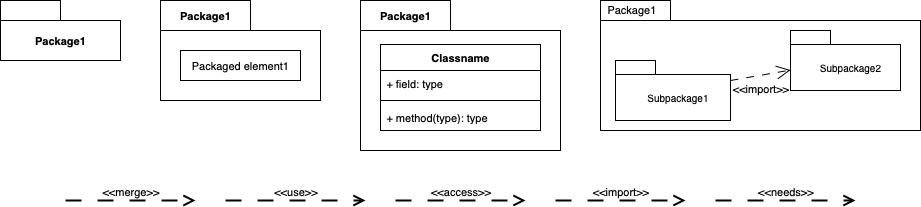

The diagram above was exported from draw.io. Its source (the exported page's mxGraphModel, read from the mxfile embedded in the PNG):
<mxGraphModel dx="1732" dy="905" grid="1" gridSize="10" guides="1" tooltips="1" connect="1" arrows="1" fold="1" page="1" pageScale="1" pageWidth="1169" pageHeight="827" math="0" shadow="0">
  <root>
    <mxCell id="0" />
    <mxCell id="1" parent="0" />
    <mxCell id="Utxn2Auy14SsH2A9r48C-1" value="Package1" style="shape=folder;fontStyle=1;tabWidth=60;tabHeight=20;tabPosition=left;html=1;boundedLbl=1;whiteSpace=wrap;fontFamily=Helvetica;fontSize=11;fontColor=default;labelBackgroundColor=default;" vertex="1" parent="1">
      <mxGeometry x="80" y="40" width="120" height="60" as="geometry" />
    </mxCell>
    <mxCell id="Utxn2Auy14SsH2A9r48C-2" value="Package1" style="shape=folder;fontStyle=1;tabWidth=90;tabHeight=30;tabPosition=left;html=1;boundedLbl=1;labelInHeader=1;container=1;collapsible=0;recursiveResize=0;whiteSpace=wrap;fontFamily=Helvetica;fontSize=11;fontColor=default;labelBackgroundColor=default;" vertex="1" parent="1">
      <mxGeometry x="240" y="40" width="160" height="100" as="geometry" />
    </mxCell>
    <mxCell id="Utxn2Auy14SsH2A9r48C-3" value="Packaged element1" style="html=1;whiteSpace=wrap;fontFamily=Helvetica;fontSize=11;fontColor=default;labelBackgroundColor=default;" vertex="1" parent="Utxn2Auy14SsH2A9r48C-2">
      <mxGeometry width="120" height="30" relative="1" as="geometry">
        <mxPoint x="20" y="50" as="offset" />
      </mxGeometry>
    </mxCell>
    <mxCell id="Utxn2Auy14SsH2A9r48C-7" value="Package1" style="shape=folder;xSize=90;align=left;spacingLeft=10;align=left;verticalAlign=top;spacingLeft=5;spacingTop=-4;tabWidth=70;tabHeight=20;tabPosition=left;html=1;recursiveResize=0;fontFamily=Helvetica;fontSize=11;fontColor=default;labelBackgroundColor=default;" vertex="1" parent="1">
      <mxGeometry x="680" y="40" width="320" height="130" as="geometry" />
    </mxCell>
    <mxCell id="Utxn2Auy14SsH2A9r48C-8" value="&#10;Subpackage1" style="strokeColor=inherit;fillColor=inherit;gradientColor=inherit;shape=folder;spacingLeft=10;tabWidth=40;tabHeight=14;tabPosition=left;fontSize=10;html=1;whiteSpace=wrap;fontFamily=Helvetica;fontColor=default;labelBackgroundColor=default;" vertex="1" parent="Utxn2Auy14SsH2A9r48C-7">
      <mxGeometry x="15" y="60" width="115" height="60" as="geometry" />
    </mxCell>
    <mxCell id="Utxn2Auy14SsH2A9r48C-9" value="&#10;Subpackage2" style="strokeColor=inherit;fillColor=inherit;gradientColor=inherit;shape=folder;spacingLeft=10;tabWidth=40;tabHeight=14;tabPosition=left;fontSize=10;html=1;whiteSpace=wrap;fontFamily=Helvetica;fontColor=default;labelBackgroundColor=default;" vertex="1" parent="Utxn2Auy14SsH2A9r48C-7">
      <mxGeometry x="190" y="30" width="110" height="60" as="geometry" />
    </mxCell>
    <mxCell id="Utxn2Auy14SsH2A9r48C-10" value="&amp;lt;&amp;lt;import&amp;gt;&amp;gt;" style="strokeColor=inherit;fillColor=inherit;gradientColor=inherit;edgeStyle=none;endArrow=open;dashed=1;verticalAlign=top;labelBackgroundColor=none;endSize=12;html=1;rounded=0;dashPattern=8 8;align=center;fontFamily=Helvetica;fontSize=11;fontColor=default;curved=1;" edge="1" parent="Utxn2Auy14SsH2A9r48C-7" source="Utxn2Auy14SsH2A9r48C-8" target="Utxn2Auy14SsH2A9r48C-9">
      <mxGeometry relative="1" as="geometry" />
    </mxCell>
    <mxCell id="Utxn2Auy14SsH2A9r48C-11" value="&amp;lt;&amp;lt;use&amp;gt;&amp;gt;" style="endArrow=open;startArrow=none;endFill=0;startFill=0;endSize=8;html=1;verticalAlign=bottom;dashed=1;labelBackgroundColor=none;rounded=0;dashPattern=8 8;strokeColor=default;align=center;fontFamily=Helvetica;fontSize=11;fontColor=default;curved=1;strokeWidth=2;" edge="1" parent="1">
      <mxGeometry width="160" relative="1" as="geometry">
        <mxPoint x="305" y="240" as="sourcePoint" />
        <mxPoint x="445" y="240" as="targetPoint" />
      </mxGeometry>
    </mxCell>
    <mxCell id="Utxn2Auy14SsH2A9r48C-12" value="Package1" style="shape=folder;fontStyle=1;tabWidth=90;tabHeight=30;tabPosition=left;html=1;boundedLbl=1;labelInHeader=1;container=1;collapsible=0;recursiveResize=0;whiteSpace=wrap;fontFamily=Helvetica;fontSize=11;fontColor=default;labelBackgroundColor=default;" vertex="1" parent="1">
      <mxGeometry x="440" y="40" width="200" height="150" as="geometry" />
    </mxCell>
    <mxCell id="Utxn2Auy14SsH2A9r48C-14" value="Classname" style="swimlane;fontStyle=1;align=center;verticalAlign=top;childLayout=stackLayout;horizontal=1;startSize=26;horizontalStack=0;resizeParent=1;resizeParentMax=0;resizeLast=0;collapsible=1;marginBottom=0;whiteSpace=wrap;html=1;fontFamily=Helvetica;fontSize=11;fontColor=default;labelBackgroundColor=default;" vertex="1" parent="Utxn2Auy14SsH2A9r48C-12">
      <mxGeometry x="20" y="44" width="160" height="86" as="geometry" />
    </mxCell>
    <mxCell id="Utxn2Auy14SsH2A9r48C-15" value="+ field: type" style="text;strokeColor=none;fillColor=none;align=left;verticalAlign=top;spacingLeft=4;spacingRight=4;overflow=hidden;rotatable=0;points=[[0,0.5],[1,0.5]];portConstraint=eastwest;whiteSpace=wrap;html=1;fontFamily=Helvetica;fontSize=11;fontColor=default;labelBackgroundColor=default;" vertex="1" parent="Utxn2Auy14SsH2A9r48C-14">
      <mxGeometry y="26" width="160" height="26" as="geometry" />
    </mxCell>
    <mxCell id="Utxn2Auy14SsH2A9r48C-16" value="" style="line;strokeWidth=1;fillColor=none;align=left;verticalAlign=middle;spacingTop=-1;spacingLeft=3;spacingRight=3;rotatable=0;labelPosition=right;points=[];portConstraint=eastwest;strokeColor=inherit;fontFamily=Helvetica;fontSize=11;fontColor=default;labelBackgroundColor=default;" vertex="1" parent="Utxn2Auy14SsH2A9r48C-14">
      <mxGeometry y="52" width="160" height="8" as="geometry" />
    </mxCell>
    <mxCell id="Utxn2Auy14SsH2A9r48C-17" value="+ method(type): type" style="text;strokeColor=none;fillColor=none;align=left;verticalAlign=top;spacingLeft=4;spacingRight=4;overflow=hidden;rotatable=0;points=[[0,0.5],[1,0.5]];portConstraint=eastwest;whiteSpace=wrap;html=1;fontFamily=Helvetica;fontSize=11;fontColor=default;labelBackgroundColor=default;" vertex="1" parent="Utxn2Auy14SsH2A9r48C-14">
      <mxGeometry y="60" width="160" height="26" as="geometry" />
    </mxCell>
    <mxCell id="Utxn2Auy14SsH2A9r48C-18" value="&amp;lt;&amp;lt;merge&amp;gt;&amp;gt;" style="endArrow=open;startArrow=none;endFill=0;startFill=0;endSize=8;html=1;verticalAlign=bottom;dashed=1;labelBackgroundColor=none;rounded=0;dashPattern=8 8;strokeColor=default;align=center;fontFamily=Helvetica;fontSize=11;fontColor=default;curved=1;strokeWidth=2;" edge="1" parent="1">
      <mxGeometry width="160" relative="1" as="geometry">
        <mxPoint x="145" y="240" as="sourcePoint" />
        <mxPoint x="275" y="240" as="targetPoint" />
      </mxGeometry>
    </mxCell>
    <mxCell id="Utxn2Auy14SsH2A9r48C-19" value="&amp;lt;&amp;lt;access&amp;gt;&amp;gt;" style="endArrow=open;startArrow=none;endFill=0;startFill=0;endSize=8;html=1;verticalAlign=bottom;dashed=1;labelBackgroundColor=none;rounded=0;dashPattern=8 8;strokeColor=default;align=center;fontFamily=Helvetica;fontSize=11;fontColor=default;curved=1;strokeWidth=2;" edge="1" parent="1">
      <mxGeometry width="160" relative="1" as="geometry">
        <mxPoint x="475" y="240" as="sourcePoint" />
        <mxPoint x="605" y="240" as="targetPoint" />
      </mxGeometry>
    </mxCell>
    <mxCell id="Utxn2Auy14SsH2A9r48C-20" value="&amp;lt;&amp;lt;import&amp;gt;&amp;gt;" style="endArrow=open;startArrow=none;endFill=0;startFill=0;endSize=8;html=1;verticalAlign=bottom;dashed=1;labelBackgroundColor=none;rounded=0;dashPattern=8 8;strokeColor=default;align=center;fontFamily=Helvetica;fontSize=11;fontColor=default;curved=1;strokeWidth=2;" edge="1" parent="1">
      <mxGeometry width="160" relative="1" as="geometry">
        <mxPoint x="635" y="240" as="sourcePoint" />
        <mxPoint x="765" y="240" as="targetPoint" />
      </mxGeometry>
    </mxCell>
    <mxCell id="Utxn2Auy14SsH2A9r48C-21" value="&amp;lt;&amp;lt;needs&amp;gt;&amp;gt;" style="endArrow=open;startArrow=none;endFill=0;startFill=0;endSize=8;html=1;verticalAlign=bottom;dashed=1;labelBackgroundColor=none;rounded=0;dashPattern=8 8;strokeColor=default;align=center;fontFamily=Helvetica;fontSize=11;fontColor=default;curved=1;strokeWidth=2;" edge="1" parent="1">
      <mxGeometry width="160" relative="1" as="geometry">
        <mxPoint x="795" y="240" as="sourcePoint" />
        <mxPoint x="935" y="240" as="targetPoint" />
        <mxPoint as="offset" />
      </mxGeometry>
    </mxCell>
  </root>
</mxGraphModel>